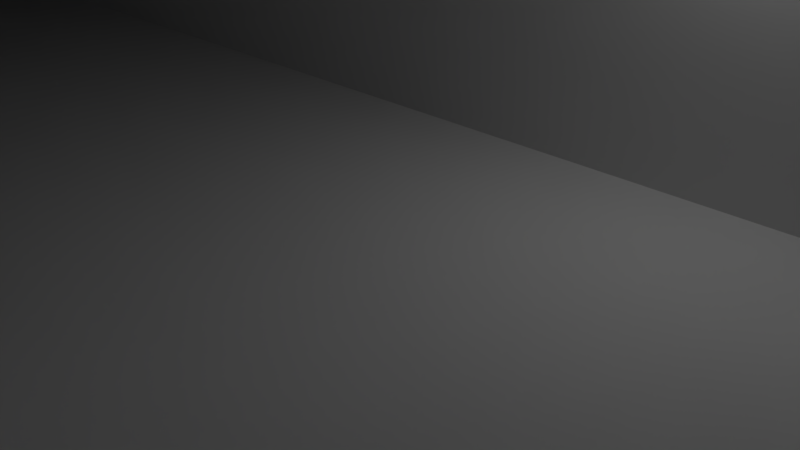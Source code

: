 # Source: Build_200m.blend  (saved by Blender 2.62.0; exported with 4.5.12 LTS)
import bpy
from mathutils import Matrix  # noqa: F401  (used for matrix-valued properties, if any)

bpy.ops.wm.read_factory_settings(use_empty=True)
scene = bpy.context.scene
scene.name = 'Scene'

# ---- collections
col_collection_1 = bpy.data.collections.new('Collection 1'); scene.collection.children.link(col_collection_1)

# ---- materials (node trees are filled in below, after node groups)
mat_material = bpy.data.materials.new('Material')
mat_material.alpha_threshold = 0.0
mat_material.use_transparent_shadow = False
mat_material.roughness = 0.5
mat_material.line_color = (0.0, 0.0, 0.0, 1.0)

# ---- material node trees

# ---- world
world_world = bpy.data.worlds.new('World'); scene.world = world_world
world_world.color = (0.05088, 0.05088, 0.05088)
world_world.use_sun_shadow = False
world_world.sun_shadow_jitter_overblur = 0.0
world_world.cycles.sampling_method = 'MANUAL'
world_world.cycles.sample_map_resolution = 256

# ---- cameras
cam_camera = bpy.data.cameras.new('Camera')
cam_camera.clip_end = 100.0
cam_camera.lens = 35.0
cam_camera.sensor_width = 32.0
cam_camera.sensor_height = 18.0
cam_camera.ortho_scale = 7.314
cam_camera.dof.focus_distance = 0.0
cam_camera.dof.aperture_fstop = 128.0

# ---- lights
light_lamp = bpy.data.lights.new('Lamp', 'POINT')
light_lamp.transmission_factor = 0.0
light_lamp.cutoff_distance = 30.0
light_lamp.energy = 100.0
light_lamp.shadow_buffer_clip_start = 1.001
light_lamp.shadow_soft_size = 1.0
light_lamp.shadow_maximum_resolution = 0.006
light_lamp.use_absolute_resolution = True
light_lamp.cycles.use_multiple_importance_sampling = False

# ---- meshes
me_cube = bpy.data.meshes.new('Cube')
me_cube.from_pydata([(33.38, 4.101, -310.7), (33.38, -4.101, -310.7), (-33.38, -4.101, -310.7), (-33.38, 4.101, -310.7), (4.101, 4.101, 511.1), (4.101, -4.101, 511.1), (-4.101, -4.101, 511.1), (-4.101, 4.101, 511.1), (33.31, 4.101, -302.9), (33.31, 4.101, -295.1), (33.31, 4.101, -287.2), (33.31, 4.101, -279.4), (33.31, 4.101, -271.6), (33.31, 4.101, -263.7), (33.31, 4.101, -255.9), (33.31, 4.101, -248.1), (33.31, 4.101, -240.3), (33.31, 4.101, -232.4), (33.31, 4.101, -224.6), (33.31, 4.101, -216.8), (33.31, 4.101, -209.0), (33.31, 4.101, -201.1), (33.31, 4.101, -193.3), (33.31, 4.101, -185.5), (33.31, 4.101, -177.6), (33.31, 4.101, -169.8), (33.31, 4.101, -162.0), (33.31, 4.101, -154.2), (33.31, 4.101, -146.3), (33.31, 4.101, -138.5), (33.31, 4.101, -130.7), (33.31, 4.101, -122.9), (33.31, 4.101, -115.0), (33.31, 4.101, -107.2), (33.31, 4.101, -99.38), (33.31, 4.101, -91.55), (33.31, 4.101, -83.72), (33.31, 4.101, -75.9), (33.31, 4.101, -68.07), (33.31, 4.101, -60.24), (33.31, 4.101, -52.41), (33.31, 4.101, -44.59), (33.31, 4.101, -36.76), (33.31, 4.101, -28.93), (33.31, 4.101, -21.1), (33.31, 4.101, -13.28), (33.31, 4.101, -5.45), (33.31, 4.101, 2.377), (33.31, 4.101, 10.2), (33.31, 4.101, 18.03), (33.31, 4.101, 25.86), (33.31, 4.101, 33.69), (33.31, 4.101, 41.51), (33.31, 4.101, 49.34), (33.31, 4.101, 57.17), (33.31, 4.101, 64.99), (33.31, 4.101, 72.82), (33.31, 4.101, 80.65), (33.31, 4.101, 88.48), (33.31, 4.101, 96.3), (33.31, 4.101, 104.1), (33.31, 4.101, 112.0), (33.31, 4.101, 119.8), (33.31, 4.101, 127.6), (33.31, 4.101, 135.4), (33.31, 4.101, 143.3), (33.31, 4.101, 151.1), (33.31, 4.101, 158.9), (33.31, 4.101, 166.7), (33.31, 4.101, 174.6), (33.31, 4.101, 182.4), (33.31, 4.101, 190.2), (33.31, 4.101, 198.1), (33.31, 4.101, 205.9), (33.31, 4.101, 213.7), (33.31, 4.101, 221.5), (33.31, 4.101, 229.4), (33.31, 4.101, 237.2), (33.31, 4.101, 245.0), (33.31, 4.101, 252.8), (33.31, 4.101, 260.7), (33.31, 4.101, 268.5), (33.31, 4.101, 276.3), (33.31, 4.101, 284.2), (33.31, 4.101, 292.0), (33.31, 4.101, 299.8), (33.31, 4.101, 307.6), (33.31, 4.101, 315.5), (33.31, 4.101, 323.3), (33.31, 4.101, 331.1), (33.31, 4.101, 338.9), (33.31, 4.101, 346.8), (33.31, 4.101, 354.6), (33.31, 4.101, 362.4), (33.31, 4.101, 370.3), (33.31, 4.101, 378.1), (33.31, 4.101, 385.9), (33.31, 4.101, 393.7), (33.31, 4.101, 401.6), (33.31, 4.101, 409.4), (33.31, 4.101, 417.2), (33.31, 4.101, 425.0), (33.31, 4.101, 432.9), (33.31, 4.101, 440.7), (33.31, 4.101, 448.5), (33.31, 4.101, 456.4), (33.31, 4.101, 464.2), (33.31, 4.101, 472.0), (33.31, 4.101, 479.8), (33.31, 4.101, 487.7), (33.31, 4.101, 495.5), (33.31, 4.101, 503.3), (33.31, -4.101, -302.9), (33.31, -4.101, -295.1), (33.31, -4.101, -287.2), (33.31, -4.101, -279.4), (33.31, -4.101, -271.6), (33.31, -4.101, -263.7), (33.31, -4.101, -255.9), (33.31, -4.101, -248.1), (33.31, -4.101, -240.3), (33.31, -4.101, -232.4), (33.31, -4.101, -224.6), (33.31, -4.101, -216.8), (33.31, -4.101, -209.0), (33.31, -4.101, -201.1), (33.31, -4.101, -193.3), (33.31, -4.101, -185.5), (33.31, -4.101, -177.6), (33.31, -4.101, -169.8), (33.31, -4.101, -162.0), (33.31, -4.101, -154.2), (33.31, -4.101, -146.3), (33.31, -4.101, -138.5), (33.31, -4.101, -130.7), (33.31, -4.101, -122.9), (33.31, -4.101, -115.0), (33.31, -4.101, -107.2), (33.31, -4.101, -99.38), (33.31, -4.101, -91.55), (33.31, -4.101, -83.72), (33.31, -4.101, -75.9), (33.31, -4.101, -68.07), (33.31, -4.101, -60.24), (33.31, -4.101, -52.41), (33.31, -4.101, -44.59), (33.31, -4.101, -36.76), (33.31, -4.101, -28.93), (33.31, -4.101, -21.1), (33.31, -4.101, -13.28), (33.31, -4.101, -5.45), (33.31, -4.101, 2.377), (33.31, -4.101, 10.2), (33.31, -4.101, 18.03), (33.31, -4.101, 25.86), (33.31, -4.101, 33.69), (33.31, -4.101, 41.51), (33.31, -4.101, 49.34), (33.31, -4.101, 57.17), (33.31, -4.101, 64.99), (33.31, -4.101, 72.82), (33.31, -4.101, 80.65), (33.31, -4.101, 88.48), (33.31, -4.101, 96.3), (33.31, -4.101, 104.1), (33.31, -4.101, 112.0), (33.31, -4.101, 119.8), (33.31, -4.101, 127.6), (33.31, -4.101, 135.4), (33.31, -4.101, 143.3), (33.31, -4.101, 151.1), (33.31, -4.101, 158.9), (33.31, -4.101, 166.7), (33.31, -4.101, 174.6), (33.31, -4.101, 182.4), (33.31, -4.101, 190.2), (33.31, -4.101, 198.1), (33.31, -4.101, 205.9), (33.31, -4.101, 213.7), (33.31, -4.101, 221.5), (33.31, -4.101, 229.4), (33.31, -4.101, 237.2), (33.31, -4.101, 245.0), (33.31, -4.101, 252.8), (33.31, -4.101, 260.7), (33.31, -4.101, 268.5), (33.31, -4.101, 276.3), (33.31, -4.101, 284.2), (33.31, -4.101, 292.0), (33.31, -4.101, 299.8), (33.31, -4.101, 307.6), (33.31, -4.101, 315.5), (33.31, -4.101, 323.3), (33.31, -4.101, 331.1), (33.31, -4.101, 338.9), (33.31, -4.101, 346.8), (33.31, -4.101, 354.6), (33.31, -4.101, 362.4), (33.31, -4.101, 370.3), (33.31, -4.101, 378.1), (33.31, -4.101, 385.9), (33.31, -4.101, 393.7), (33.31, -4.101, 401.6), (33.31, -4.101, 409.4), (33.31, -4.101, 417.2), (33.31, -4.101, 425.0), (33.31, -4.101, 432.9), (33.31, -4.101, 440.7), (33.31, -4.101, 448.5), (33.31, -4.101, 456.4), (33.31, -4.101, 464.2), (33.31, -4.101, 472.0), (33.31, -4.101, 479.8), (33.31, -4.101, 487.7), (33.31, -4.101, 495.5), (33.31, -4.101, 503.3), (-33.31, -4.101, -302.9), (-33.31, -4.101, -295.1), (-33.31, -4.101, -287.2), (-33.31, -4.101, -279.4), (-33.31, -4.101, -271.6), (-33.31, -4.101, -263.7), (-33.31, -4.101, -255.9), (-33.31, -4.101, -248.1), (-33.31, -4.101, -240.3), (-33.31, -4.101, -232.4), (-33.31, -4.101, -224.6), (-33.31, -4.101, -216.8), (-33.31, -4.101, -209.0), (-33.31, -4.101, -201.1), (-33.31, -4.101, -193.3), (-33.31, -4.101, -185.5), (-33.31, -4.101, -177.6), (-33.31, -4.101, -169.8), (-33.31, -4.101, -162.0), (-33.31, -4.101, -154.2), (-33.31, -4.101, -146.3), (-33.31, -4.101, -138.5), (-33.31, -4.101, -130.7), (-33.31, -4.101, -122.9), (-33.31, -4.101, -115.0), (-33.31, -4.101, -107.2), (-33.31, -4.101, -99.38), (-33.31, -4.101, -91.55), (-33.31, -4.101, -83.72), (-33.31, -4.101, -75.9), (-33.31, -4.101, -68.07), (-33.31, -4.101, -60.24), (-33.31, -4.101, -52.41), (-33.31, -4.101, -44.59), (-33.31, -4.101, -36.76), (-33.31, -4.101, -28.93), (-33.31, -4.101, -21.1), (-33.31, -4.101, -13.28), (-33.31, -4.101, -5.45), (-33.31, -4.101, 2.377), (-33.31, -4.101, 10.2), (-33.31, -4.101, 18.03), (-33.31, -4.101, 25.86), (-33.31, -4.101, 33.69), (-33.31, -4.101, 41.51), (-33.31, -4.101, 49.34), (-33.31, -4.101, 57.17), (-33.31, -4.101, 64.99), (-33.31, -4.101, 72.82), (-33.31, -4.101, 80.65), (-33.31, -4.101, 88.48), (-33.31, -4.101, 96.3), (-33.31, -4.101, 104.1), (-33.31, -4.101, 112.0), (-33.31, -4.101, 119.8), (-33.31, -4.101, 127.6), (-33.31, -4.101, 135.4), (-33.31, -4.101, 143.3), (-33.31, -4.101, 151.1), (-33.31, -4.101, 158.9), (-33.31, -4.101, 166.7), (-33.31, -4.101, 174.6), (-33.31, -4.101, 182.4), (-33.31, -4.101, 190.2), (-33.31, -4.101, 198.1), (-33.31, -4.101, 205.9), (-33.31, -4.101, 213.7), (-33.31, -4.101, 221.5), (-33.31, -4.101, 229.4), (-33.31, -4.101, 237.2), (-33.31, -4.101, 245.0), (-33.31, -4.101, 252.8), (-33.31, -4.101, 260.7), (-33.31, -4.101, 268.5), (-33.31, -4.101, 276.3), (-33.31, -4.101, 284.2), (-33.31, -4.101, 292.0), (-33.31, -4.101, 299.8), (-33.31, -4.101, 307.6), (-33.31, -4.101, 315.5), (-33.31, -4.101, 323.3), (-33.31, -4.101, 331.1), (-33.31, -4.101, 338.9), (-33.31, -4.101, 346.8), (-33.31, -4.101, 354.6), (-33.31, -4.101, 362.4), (-33.31, -4.101, 370.3), (-33.31, -4.101, 378.1), (-33.31, -4.101, 385.9), (-33.31, -4.101, 393.7), (-33.31, -4.101, 401.6), (-33.31, -4.101, 409.4), (-33.31, -4.101, 417.2), (-33.31, -4.101, 425.0), (-33.31, -4.101, 432.9), (-33.31, -4.101, 440.7), (-33.31, -4.101, 448.5), (-33.31, -4.101, 456.4), (-33.31, -4.101, 464.2), (-33.31, -4.101, 472.0), (-33.31, -4.101, 479.8), (-33.31, -4.101, 487.7), (-33.31, -4.101, 495.5), (-33.31, -4.101, 503.3), (-33.31, 4.101, -302.9), (-33.31, 4.101, -295.1), (-33.31, 4.101, -287.2), (-33.31, 4.101, -279.4), (-33.31, 4.101, -271.6), (-33.31, 4.101, -263.7), (-33.31, 4.101, -255.9), (-33.31, 4.101, -248.1), (-33.31, 4.101, -240.3), (-33.31, 4.101, -232.4), (-33.31, 4.101, -224.6), (-33.31, 4.101, -216.8), (-33.31, 4.101, -209.0), (-33.31, 4.101, -201.1), (-33.31, 4.101, -193.3), (-33.31, 4.101, -185.5), (-33.31, 4.101, -177.6), (-33.31, 4.101, -169.8), (-33.31, 4.101, -162.0), (-33.31, 4.101, -154.2), (-33.31, 4.101, -146.3), (-33.31, 4.101, -138.5), (-33.31, 4.101, -130.7), (-33.31, 4.101, -122.9), (-33.31, 4.101, -115.0), (-33.31, 4.101, -107.2), (-33.31, 4.101, -99.38), (-33.31, 4.101, -91.55), (-33.31, 4.101, -83.72), (-33.31, 4.101, -75.9), (-33.31, 4.101, -68.07), (-33.31, 4.101, -60.24), (-33.31, 4.101, -52.41), (-33.31, 4.101, -44.59), (-33.31, 4.101, -36.76), (-33.31, 4.101, -28.93), (-33.31, 4.101, -21.1), (-33.31, 4.101, -13.28), (-33.31, 4.101, -5.45), (-33.31, 4.101, 2.377), (-33.31, 4.101, 10.2), (-33.31, 4.101, 18.03), (-33.31, 4.101, 25.86), (-33.31, 4.101, 33.69), (-33.31, 4.101, 41.51), (-33.31, 4.101, 49.34), (-33.31, 4.101, 57.17), (-33.31, 4.101, 64.99), (-33.31, 4.101, 72.82), (-33.31, 4.101, 80.65), (-33.31, 4.101, 88.48), (-33.31, 4.101, 96.3), (-33.31, 4.101, 104.1), (-33.31, 4.101, 112.0), (-33.31, 4.101, 119.8), (-33.31, 4.101, 127.6), (-33.31, 4.101, 135.4), (-33.31, 4.101, 143.3), (-33.31, 4.101, 151.1), (-33.31, 4.101, 158.9), (-33.31, 4.101, 166.7), (-33.31, 4.101, 174.6), (-33.31, 4.101, 182.4), (-33.31, 4.101, 190.2), (-33.31, 4.101, 198.1), (-33.31, 4.101, 205.9), (-33.31, 4.101, 213.7), (-33.31, 4.101, 221.5), (-33.31, 4.101, 229.4), (-33.31, 4.101, 237.2), (-33.31, 4.101, 245.0), (-33.31, 4.101, 252.8), (-33.31, 4.101, 260.7), (-33.31, 4.101, 268.5), (-33.31, 4.101, 276.3), (-33.31, 4.101, 284.2), (-33.31, 4.101, 292.0), (-33.31, 4.101, 299.8), (-33.31, 4.101, 307.6), (-33.31, 4.101, 315.5), (-33.31, 4.101, 323.3), (-33.31, 4.101, 331.1), (-33.31, 4.101, 338.9), (-33.31, 4.101, 346.8), (-33.31, 4.101, 354.6), (-33.31, 4.101, 362.4), (-33.31, 4.101, 370.3), (-33.31, 4.101, 378.1), (-33.31, 4.101, 385.9), (-33.31, 4.101, 393.7), (-33.31, 4.101, 401.6), (-33.31, 4.101, 409.4), (-33.31, 4.101, 417.2), (-33.31, 4.101, 425.0), (-33.31, 4.101, 432.9), (-33.31, 4.101, 440.7), (-33.31, 4.101, 448.5), (-33.31, 4.101, 456.4), (-33.31, 4.101, 464.2), (-33.31, 4.101, 472.0), (-33.31, 4.101, 479.8), (-33.31, 4.101, 487.7), (-33.31, 4.101, 495.5), (-33.31, 4.101, 503.3)], [], [(0, 1, 2, 3), (4, 7, 6, 5), (0, 8, 112, 1), (8, 9, 113, 112), (9, 10, 114, 113), (10, 11, 115, 114), (11, 12, 116, 115), (12, 13, 117, 116), (13, 14, 118, 117), (14, 15, 119, 118), (15, 16, 120, 119), (16, 17, 121, 120), (17, 18, 122, 121), (18, 19, 123, 122), (19, 20, 124, 123), (20, 21, 125, 124), (21, 22, 126, 125), (22, 23, 127, 126), (23, 24, 128, 127), (24, 25, 129, 128), (25, 26, 130, 129), (26, 27, 131, 130), (27, 28, 132, 131), (28, 29, 133, 132), (29, 30, 134, 133), (30, 31, 135, 134), (31, 32, 136, 135), (32, 33, 137, 136), (33, 34, 138, 137), (34, 35, 139, 138), (35, 36, 140, 139), (36, 37, 141, 140), (37, 38, 142, 141), (38, 39, 143, 142), (39, 40, 144, 143), (40, 41, 145, 144), (41, 42, 146, 145), (42, 43, 147, 146), (43, 44, 148, 147), (44, 45, 149, 148), (45, 46, 150, 149), (46, 47, 151, 150), (47, 48, 152, 151), (48, 49, 153, 152), (49, 50, 154, 153), (50, 51, 155, 154), (51, 52, 156, 155), (52, 53, 157, 156), (53, 54, 158, 157), (54, 55, 159, 158), (55, 56, 160, 159), (56, 57, 161, 160), (57, 58, 162, 161), (58, 59, 163, 162), (59, 60, 164, 163), (60, 61, 165, 164), (61, 62, 166, 165), (62, 63, 167, 166), (63, 64, 168, 167), (64, 65, 169, 168), (65, 66, 170, 169), (66, 67, 171, 170), (67, 68, 172, 171), (68, 69, 173, 172), (69, 70, 174, 173), (70, 71, 175, 174), (71, 72, 176, 175), (72, 73, 177, 176), (73, 74, 178, 177), (74, 75, 179, 178), (75, 76, 180, 179), (76, 77, 181, 180), (77, 78, 182, 181), (78, 79, 183, 182), (79, 80, 184, 183), (80, 81, 185, 184), (81, 82, 186, 185), (82, 83, 187, 186), (83, 84, 188, 187), (84, 85, 189, 188), (85, 86, 190, 189), (86, 87, 191, 190), (87, 88, 192, 191), (88, 89, 193, 192), (89, 90, 194, 193), (90, 91, 195, 194), (91, 92, 196, 195), (92, 93, 197, 196), (93, 94, 198, 197), (94, 95, 199, 198), (95, 96, 200, 199), (96, 97, 201, 200), (97, 98, 202, 201), (98, 99, 203, 202), (99, 100, 204, 203), (100, 101, 205, 204), (101, 102, 206, 205), (102, 103, 207, 206), (103, 104, 208, 207), (104, 105, 209, 208), (105, 106, 210, 209), (106, 107, 211, 210), (107, 108, 212, 211), (108, 109, 213, 212), (109, 110, 214, 213), (110, 111, 215, 214), (111, 4, 5, 215), (1, 112, 216, 2), (112, 113, 217, 216), (113, 114, 218, 217), (114, 115, 219, 218), (115, 116, 220, 219), (116, 117, 221, 220), (117, 118, 222, 221), (118, 119, 223, 222), (119, 120, 224, 223), (120, 121, 225, 224), (121, 122, 226, 225), (122, 123, 227, 226), (123, 124, 228, 227), (124, 125, 229, 228), (125, 126, 230, 229), (126, 127, 231, 230), (127, 128, 232, 231), (128, 129, 233, 232), (129, 130, 234, 233), (130, 131, 235, 234), (131, 132, 236, 235), (132, 133, 237, 236), (133, 134, 238, 237), (134, 135, 239, 238), (135, 136, 240, 239), (136, 137, 241, 240), (137, 138, 242, 241), (138, 139, 243, 242), (139, 140, 244, 243), (140, 141, 245, 244), (141, 142, 246, 245), (142, 143, 247, 246), (143, 144, 248, 247), (144, 145, 249, 248), (145, 146, 250, 249), (146, 147, 251, 250), (147, 148, 252, 251), (148, 149, 253, 252), (149, 150, 254, 253), (150, 151, 255, 254), (151, 152, 256, 255), (152, 153, 257, 256), (153, 154, 258, 257), (154, 155, 259, 258), (155, 156, 260, 259), (156, 157, 261, 260), (157, 158, 262, 261), (158, 159, 263, 262), (159, 160, 264, 263), (160, 161, 265, 264), (161, 162, 266, 265), (162, 163, 267, 266), (163, 164, 268, 267), (164, 165, 269, 268), (165, 166, 270, 269), (166, 167, 271, 270), (167, 168, 272, 271), (168, 169, 273, 272), (169, 170, 274, 273), (170, 171, 275, 274), (171, 172, 276, 275), (172, 173, 277, 276), (173, 174, 278, 277), (174, 175, 279, 278), (175, 176, 280, 279), (176, 177, 281, 280), (177, 178, 282, 281), (178, 179, 283, 282), (179, 180, 284, 283), (180, 181, 285, 284), (181, 182, 286, 285), (182, 183, 287, 286), (183, 184, 288, 287), (184, 185, 289, 288), (185, 186, 290, 289), (186, 187, 291, 290), (187, 188, 292, 291), (188, 189, 293, 292), (189, 190, 294, 293), (190, 191, 295, 294), (191, 192, 296, 295), (192, 193, 297, 296), (193, 194, 298, 297), (194, 195, 299, 298), (195, 196, 300, 299), (196, 197, 301, 300), (197, 198, 302, 301), (198, 199, 303, 302), (199, 200, 304, 303), (200, 201, 305, 304), (201, 202, 306, 305), (202, 203, 307, 306), (203, 204, 308, 307), (204, 205, 309, 308), (205, 206, 310, 309), (206, 207, 311, 310), (207, 208, 312, 311), (208, 209, 313, 312), (209, 210, 314, 313), (210, 211, 315, 314), (211, 212, 316, 315), (212, 213, 317, 316), (213, 214, 318, 317), (214, 215, 319, 318), (215, 5, 6, 319), (2, 216, 320, 3), (216, 217, 321, 320), (217, 218, 322, 321), (218, 219, 323, 322), (219, 220, 324, 323), (220, 221, 325, 324), (221, 222, 326, 325), (222, 223, 327, 326), (223, 224, 328, 327), (224, 225, 329, 328), (225, 226, 330, 329), (226, 227, 331, 330), (227, 228, 332, 331), (228, 229, 333, 332), (229, 230, 334, 333), (230, 231, 335, 334), (231, 232, 336, 335), (232, 233, 337, 336), (233, 234, 338, 337), (234, 235, 339, 338), (235, 236, 340, 339), (236, 237, 341, 340), (237, 238, 342, 341), (238, 239, 343, 342), (239, 240, 344, 343), (240, 241, 345, 344), (241, 242, 346, 345), (242, 243, 347, 346), (243, 244, 348, 347), (244, 245, 349, 348), (245, 246, 350, 349), (246, 247, 351, 350), (247, 248, 352, 351), (248, 249, 353, 352), (249, 250, 354, 353), (250, 251, 355, 354), (251, 252, 356, 355), (252, 253, 357, 356), (253, 254, 358, 357), (254, 255, 359, 358), (255, 256, 360, 359), (256, 257, 361, 360), (257, 258, 362, 361), (258, 259, 363, 362), (259, 260, 364, 363), (260, 261, 365, 364), (261, 262, 366, 365), (262, 263, 367, 366), (263, 264, 368, 367), (264, 265, 369, 368), (265, 266, 370, 369), (266, 267, 371, 370), (267, 268, 372, 371), (268, 269, 373, 372), (269, 270, 374, 373), (270, 271, 375, 374), (271, 272, 376, 375), (272, 273, 377, 376), (273, 274, 378, 377), (274, 275, 379, 378), (275, 276, 380, 379), (276, 277, 381, 380), (277, 278, 382, 381), (278, 279, 383, 382), (279, 280, 384, 383), (280, 281, 385, 384), (281, 282, 386, 385), (282, 283, 387, 386), (283, 284, 388, 387), (284, 285, 389, 388), (285, 286, 390, 389), (286, 287, 391, 390), (287, 288, 392, 391), (288, 289, 393, 392), (289, 290, 394, 393), (290, 291, 395, 394), (291, 292, 396, 395), (292, 293, 397, 396), (293, 294, 398, 397), (294, 295, 399, 398), (295, 296, 400, 399), (296, 297, 401, 400), (297, 298, 402, 401), (298, 299, 403, 402), (299, 300, 404, 403), (300, 301, 405, 404), (301, 302, 406, 405), (302, 303, 407, 406), (303, 304, 408, 407), (304, 305, 409, 408), (305, 306, 410, 409), (306, 307, 411, 410), (307, 308, 412, 411), (308, 309, 413, 412), (309, 310, 414, 413), (310, 311, 415, 414), (311, 312, 416, 415), (312, 313, 417, 416), (313, 314, 418, 417), (314, 315, 419, 418), (315, 316, 420, 419), (316, 317, 421, 420), (317, 318, 422, 421), (318, 319, 423, 422), (319, 6, 7, 423), (4, 111, 423, 7), (111, 110, 422, 423), (110, 109, 421, 422), (109, 108, 420, 421), (108, 107, 419, 420), (107, 106, 418, 419), (106, 105, 417, 418), (105, 104, 416, 417), (104, 103, 415, 416), (103, 102, 414, 415), (102, 101, 413, 414), (101, 100, 412, 413), (100, 99, 411, 412), (99, 98, 410, 411), (98, 97, 409, 410), (97, 96, 408, 409), (96, 95, 407, 408), (95, 94, 406, 407), (94, 93, 405, 406), (93, 92, 404, 405), (92, 91, 403, 404), (91, 90, 402, 403), (90, 89, 401, 402), (89, 88, 400, 401), (88, 87, 399, 400), (87, 86, 398, 399), (86, 85, 397, 398), (85, 84, 396, 397), (84, 83, 395, 396), (83, 82, 394, 395), (82, 81, 393, 394), (81, 80, 392, 393), (80, 79, 391, 392), (79, 78, 390, 391), (78, 77, 389, 390), (77, 76, 388, 389), (76, 75, 387, 388), (75, 74, 386, 387), (74, 73, 385, 386), (73, 72, 384, 385), (72, 71, 383, 384), (71, 70, 382, 383), (70, 69, 381, 382), (69, 68, 380, 381), (68, 67, 379, 380), (67, 66, 378, 379), (66, 65, 377, 378), (65, 64, 376, 377), (64, 63, 375, 376), (63, 62, 374, 375), (62, 61, 373, 374), (61, 60, 372, 373), (60, 59, 371, 372), (59, 58, 370, 371), (58, 57, 369, 370), (57, 56, 368, 369), (56, 55, 367, 368), (55, 54, 366, 367), (54, 53, 365, 366), (53, 52, 364, 365), (52, 51, 363, 364), (51, 50, 362, 363), (50, 49, 361, 362), (49, 48, 360, 361), (48, 47, 359, 360), (47, 46, 358, 359), (46, 45, 357, 358), (45, 44, 356, 357), (44, 43, 355, 356), (43, 42, 354, 355), (42, 41, 353, 354), (41, 40, 352, 353), (40, 39, 351, 352), (39, 38, 350, 351), (38, 37, 349, 350), (37, 36, 348, 349), (36, 35, 347, 348), (35, 34, 346, 347), (34, 33, 345, 346), (33, 32, 344, 345), (32, 31, 343, 344), (31, 30, 342, 343), (30, 29, 341, 342), (29, 28, 340, 341), (28, 27, 339, 340), (27, 26, 338, 339), (26, 25, 337, 338), (25, 24, 336, 337), (24, 23, 335, 336), (23, 22, 334, 335), (22, 21, 333, 334), (21, 20, 332, 333), (20, 19, 331, 332), (19, 18, 330, 331), (18, 17, 329, 330), (17, 16, 328, 329), (16, 15, 327, 328), (15, 14, 326, 327), (14, 13, 325, 326), (13, 12, 324, 325), (12, 11, 323, 324), (11, 10, 322, 323), (10, 9, 321, 322), (9, 8, 320, 321), (8, 0, 3, 320)])
_uv = me_cube.uv_layers.new(name='UVMap')
_uv.uv.foreach_set('vector', [2.874, -0.01078, 2.874, -0.01078, -0.004212, -0.01078, -0.004209, -0.01078, 1.612, 35.42, 1.258, 35.42, 1.258, 35.42, 1.612, 35.42, 2.874, -0.01078, 2.871, 0.3267, 2.871, 0.3267, 2.874, -0.01078, 2.871, 0.3267, 2.871, 0.6642, 2.871, 0.6642, 2.871, 0.3267, 2.871, 0.6642, 2.871, 1.002, 2.871, 1.002, 2.871, 0.6642, 2.871, 1.002, 2.871, 1.339, 2.871, 1.339, 2.871, 1.002, 2.871, 1.339, 2.871, 1.677, 2.871, 1.677, 2.871, 1.339, 2.871, 1.677, 2.871, 2.014, 2.871, 2.014, 2.871, 1.677, 2.871, 2.014, 2.871, 2.352, 2.871, 2.352, 2.871, 2.014, 2.871, 2.352, 2.871, 2.689, 2.871, 2.689, 2.871, 2.352, 2.871, 2.689, 2.871, 3.026, 2.871, 3.026, 2.871, 2.689, 2.871, 3.026, 2.871, 3.364, 2.871, 3.364, 2.871, 3.026, 2.871, 3.364, 2.871, 3.701, 2.871, 3.701, 2.871, 3.364, 2.871, 3.701, 2.871, 4.039, 2.871, 4.039, 2.871, 3.701, 2.871, 4.039, 2.871, 4.376, 2.871, 4.376, 2.871, 4.039, 2.871, 4.376, 2.871, 4.714, 2.871, 4.714, 2.871, 4.376, 2.871, 4.714, 2.871, 5.051, 2.871, 5.051, 2.871, 4.714, 2.871, 5.051, 2.871, 5.389, 2.871, 5.389, 2.871, 5.051, 2.871, 5.389, 2.871, 5.726, 2.871, 5.726, 2.871, 5.389, 2.871, 5.726, 2.871, 6.064, 2.871, 6.064, 2.871, 5.726, 2.871, 6.064, 2.871, 6.401, 2.871, 6.401, 2.871, 6.064, 2.871, 6.401, 2.871, 6.739, 2.871, 6.739, 2.871, 6.401, 2.871, 6.739, 2.871, 7.076, 2.871, 7.076, 2.871, 6.739, 2.871, 7.076, 2.871, 7.414, 2.871, 7.414, 2.871, 7.076, 2.871, 7.414, 2.871, 7.751, 2.871, 7.751, 2.871, 7.414, 2.871, 7.751, 2.871, 8.089, 2.871, 8.089, 2.871, 7.751, 2.871, 8.089, 2.871, 8.426, 2.871, 8.426, 2.871, 8.089, 2.871, 8.426, 2.871, 8.763, 2.871, 8.763, 2.871, 8.426, 2.871, 8.763, 2.871, 9.101, 2.871, 9.101, 2.871, 8.763, 2.871, 9.101, 2.871, 9.438, 2.871, 9.438, 2.871, 9.101, 2.871, 9.438, 2.871, 9.776, 2.871, 9.776, 2.871, 9.438, 2.871, 9.776, 2.871, 10.11, 2.871, 10.11, 2.871, 9.776, 2.871, 10.11, 2.871, 10.45, 2.871, 10.45, 2.871, 10.11, 2.871, 10.45, 2.871, 10.79, 2.871, 10.79, 2.871, 10.45, 2.871, 10.79, 2.871, 11.13, 2.871, 11.13, 2.871, 10.79, 2.871, 11.13, 2.871, 11.46, 2.871, 11.46, 2.871, 11.13, 2.871, 11.46, 2.871, 11.8, 2.871, 11.8, 2.871, 11.46, 2.871, 11.8, 2.871, 12.14, 2.871, 12.14, 2.871, 11.8, 2.871, 12.14, 2.871, 12.48, 2.871, 12.48, 2.871, 12.14, 2.871, 12.48, 2.871, 12.81, 2.871, 12.81, 2.871, 12.48, 2.871, 12.81, 2.871, 13.15, 2.871, 13.15, 2.871, 12.81, 2.871, 13.15, 2.871, 13.49, 2.871, 13.49, 2.871, 13.15, 2.871, 13.49, 2.871, 13.83, 2.871, 13.83, 2.871, 13.49, 2.871, 13.83, 2.871, 14.16, 2.871, 14.16, 2.871, 13.83, 2.871, 14.16, 2.871, 14.5, 2.871, 14.5, 2.871, 14.16, 2.871, 14.5, 2.871, 14.84, 2.871, 14.84, 2.871, 14.5, 2.871, 14.84, 2.871, 15.18, 2.871, 15.18, 2.871, 14.84, 2.871, 15.18, 2.871, 15.51, 2.871, 15.51, 2.871, 15.18, 2.871, 15.51, 2.871, 15.85, 2.871, 15.85, 2.871, 15.51, 2.871, 15.85, 2.871, 16.19, 2.871, 16.19, 2.871, 15.85, 2.871, 16.19, 2.871, 16.53, 2.871, 16.53, 2.871, 16.19, 2.871, 16.53, 2.871, 16.86, 2.871, 16.86, 2.871, 16.53, 2.871, 16.86, 2.871, 17.2, 2.871, 17.2, 2.871, 16.86, 2.871, 17.2, 2.871, 17.54, 2.871, 17.54, 2.871, 17.2, 2.871, 17.54, 2.871, 17.88, 2.871, 17.88, 2.871, 17.54, 2.871, 17.88, 2.871, 18.21, 2.871, 18.21, 2.871, 17.88, 2.871, 18.21, 2.871, 18.55, 2.871, 18.55, 2.871, 18.21, 2.871, 18.55, 2.871, 18.89, 2.871, 18.89, 2.871, 18.55, 2.871, 18.89, 2.871, 19.23, 2.871, 19.23, 2.871, 18.89, 2.871, 19.23, 2.871, 19.56, 2.871, 19.56, 2.871, 19.23, 2.871, 19.56, 2.871, 19.9, 2.871, 19.9, 2.871, 19.56, 2.871, 19.9, 2.871, 20.24, 2.871, 20.24, 2.871, 19.9, 2.871, 20.24, 2.871, 20.57, 2.871, 20.57, 2.871, 20.24, 2.871, 20.57, 2.871, 20.91, 2.871, 20.91, 2.871, 20.57, 2.871, 20.91, 2.871, 21.25, 2.871, 21.25, 2.871, 20.91, 2.871, 21.25, 2.871, 21.59, 2.871, 21.59, 2.871, 21.25, 2.871, 21.59, 2.871, 21.92, 2.871, 21.92, 2.871, 21.59, 2.871, 21.92, 2.871, 22.26, 2.871, 22.26, 2.871, 21.92, 2.871, 22.26, 2.871, 22.6, 2.871, 22.6, 2.871, 22.26, 2.871, 22.6, 2.871, 22.94, 2.871, 22.94, 2.871, 22.6, 2.871, 22.94, 2.871, 23.27, 2.871, 23.27, 2.871, 22.94, 2.871, 23.27, 2.871, 23.61, 2.871, 23.61, 2.871, 23.27, 2.871, 23.61, 2.871, 23.95, 2.871, 23.95, 2.871, 23.61, 2.871, 23.95, 2.871, 24.29, 2.871, 24.29, 2.871, 23.95, 2.871, 24.29, 2.871, 24.62, 2.871, 24.62, 2.871, 24.29, 2.871, 24.62, 2.871, 24.96, 2.871, 24.96, 2.871, 24.62, 2.871, 24.96, 2.871, 25.3, 2.871, 25.3, 2.871, 24.96, 2.871, 25.3, 2.871, 25.64, 2.871, 25.64, 2.871, 25.3, 2.871, 25.64, 2.871, 25.97, 2.871, 25.97, 2.871, 25.64, 2.871, 25.97, 2.871, 26.31, 2.871, 26.31, 2.871, 25.97, 2.871, 26.31, 2.871, 26.65, 2.871, 26.65, 2.871, 26.31, 2.871, 26.65, 2.871, 26.99, 2.871, 26.99, 2.871, 26.65, 2.871, 26.99, 2.871, 27.32, 2.871, 27.32, 2.871, 26.99, 2.871, 27.32, 2.871, 27.66, 2.871, 27.66, 2.871, 27.32, 2.871, 27.66, 2.871, 28.0, 2.871, 28.0, 2.871, 27.66, 2.871, 28.0, 2.871, 28.34, 2.871, 28.34, 2.871, 28.0, 2.871, 28.34, 2.871, 28.67, 2.871, 28.67, 2.871, 28.34, 2.871, 28.67, 2.871, 29.01, 2.871, 29.01, 2.871, 28.67, 2.871, 29.01, 2.871, 29.35, 2.871, 29.35, 2.871, 29.01, 2.871, 29.35, 2.871, 29.69, 2.871, 29.69, 2.871, 29.35, 2.871, 29.69, 2.871, 30.02, 2.871, 30.02, 2.871, 29.69, 2.871, 30.02, 2.871, 30.36, 2.871, 30.36, 2.871, 30.02, 2.871, 30.36, 2.871, 30.7, 2.871, 30.7, 2.871, 30.36, 2.871, 30.7, 2.871, 31.04, 2.871, 31.04, 2.871, 30.7, 2.871, 31.04, 2.871, 31.37, 2.871, 31.37, 2.871, 31.04, 2.871, 31.37, 2.871, 31.71, 2.871, 31.71, 2.871, 31.37, 2.871, 31.71, 2.871, 32.05, 2.871, 32.05, 2.871, 31.71, 2.871, 32.05, 2.871, 32.39, 2.871, 32.39, 2.871, 32.05, 2.871, 32.39, 2.871, 32.72, 2.871, 32.72, 2.871, 32.39, 2.871, 32.72, 2.871, 33.06, 2.871, 33.06, 2.871, 32.72, 2.871, 33.06, 2.871, 33.4, 2.871, 33.4, 2.871, 33.06, 2.871, 33.4, 2.871, 33.74, 2.871, 33.74, 2.871, 33.4, 2.871, 33.74, 2.871, 34.07, 2.871, 34.07, 2.871, 33.74, 2.871, 34.07, 2.871, 34.41, 2.871, 34.41, 2.871, 34.07, 2.871, 34.41, 2.871, 34.75, 2.871, 34.75, 2.871, 34.41, 2.871, 34.75, 2.871, 35.09, 2.871, 35.09, 2.871, 34.75, 2.871, 35.09, 1.612, 35.42, 1.612, 35.42, 2.871, 35.09, 2.874, -0.01078, 2.871, 0.3267, -0.001249, 0.3267, -0.004212, -0.01078, 2.871, 0.3267, 2.871, 0.6642, -0.001249, 0.6642, -0.001249, 0.3267, 2.871, 0.6642, 2.871, 1.002, -0.001249, 1.002, -0.001249, 0.6642, 2.871, 1.002, 2.871, 1.339, -0.001249, 1.339, -0.001249, 1.002, 2.871, 1.339, 2.871, 1.677, -0.001249, 1.677, -0.001249, 1.339, 2.871, 1.677, 2.871, 2.014, -0.001249, 2.014, -0.001249, 1.677, 2.871, 2.014, 2.871, 2.352, -0.001249, 2.352, -0.001249, 2.014, 2.871, 2.352, 2.871, 2.689, -0.001249, 2.689, -0.001249, 2.352, 2.871, 2.689, 2.871, 3.026, -0.001249, 3.026, -0.001249, 2.689, 2.871, 3.026, 2.871, 3.364, -0.001249, 3.364, -0.001249, 3.026, 2.871, 3.364, 2.871, 3.701, -0.001249, 3.701, -0.001249, 3.364, 2.871, 3.701, 2.871, 4.039, -0.001249, 4.039, -0.001249, 3.701, 2.871, 4.039, 2.871, 4.376, -0.001249, 4.376, -0.001249, 4.039, 2.871, 4.376, 2.871, 4.714, -0.001249, 4.714, -0.001249, 4.376, 2.871, 4.714, 2.871, 5.051, -0.001249, 5.051, -0.001249, 4.714, 2.871, 5.051, 2.871, 5.389, -0.001249, 5.389, -0.001249, 5.051, 2.871, 5.389, 2.871, 5.726, -0.001249, 5.726, -0.001249, 5.389, 2.871, 5.726, 2.871, 6.064, -0.001249, 6.064, -0.001249, 5.726, 2.871, 6.064, 2.871, 6.401, -0.001249, 6.401, -0.001249, 6.064, 2.871, 6.401, 2.871, 6.739, -0.001249, 6.739, -0.001249, 6.401, 2.871, 6.739, 2.871, 7.076, -0.001249, 7.076, -0.001249, 6.739, 2.871, 7.076, 2.871, 7.414, -0.001249, 7.414, -0.001249, 7.076, 2.871, 7.414, 2.871, 7.751, -0.001249, 7.751, -0.001249, 7.414, 2.871, 7.751, 2.871, 8.089, -0.001249, 8.089, -0.001249, 7.751, 2.871, 8.089, 2.871, 8.426, -0.001249, 8.426, -0.001249, 8.089, 2.871, 8.426, 2.871, 8.763, -0.001249, 8.763, -0.001249, 8.426, 2.871, 8.763, 2.871, 9.101, -0.001249, 9.101, -0.001249, 8.763, 2.871, 9.101, 2.871, 9.438, -0.001249, 9.438, -0.001249, 9.101, 2.871, 9.438, 2.871, 9.776, -0.001249, 9.776, -0.001249, 9.438, 2.871, 9.776, 2.871, 10.11, -0.001249, 10.11, -0.001249, 9.776, 2.871, 10.11, 2.871, 10.45, -0.001249, 10.45, -0.001249, 10.11, 2.871, 10.45, 2.871, 10.79, -0.001249, 10.79, -0.001249, 10.45, 2.871, 10.79, 2.871, 11.13, -0.001249, 11.13, -0.001249, 10.79, 2.871, 11.13, 2.871, 11.46, -0.001249, 11.46, -0.001249, 11.13, 2.871, 11.46, 2.871, 11.8, -0.001249, 11.8, -0.001249, 11.46, 2.871, 11.8, 2.871, 12.14, -0.001249, 12.14, -0.001249, 11.8, 2.871, 12.14, 2.871, 12.48, -0.001249, 12.48, -0.001249, 12.14, 2.871, 12.48, 2.871, 12.81, -0.001249, 12.81, -0.001249, 12.48, 2.871, 12.81, 2.871, 13.15, -0.001249, 13.15, -0.001249, 12.81, 2.871, 13.15, 2.871, 13.49, -0.001249, 13.49, -0.001249, 13.15, 2.871, 13.49, 2.871, 13.83, -0.001249, 13.83, -0.001249, 13.49, 2.871, 13.83, 2.871, 14.16, -0.001249, 14.16, -0.001249, 13.83, 2.871, 14.16, 2.871, 14.5, -0.001249, 14.5, -0.001249, 14.16, 2.871, 14.5, 2.871, 14.84, -0.001249, 14.84, -0.001249, 14.5, 2.871, 14.84, 2.871, 15.18, -0.001249, 15.18, -0.001249, 14.84, 2.871, 15.18, 2.871, 15.51, -0.001249, 15.51, -0.001249, 15.18, 2.871, 15.51, 2.871, 15.85, -0.001249, 15.85, -0.001249, 15.51, 2.871, 15.85, 2.871, 16.19, -0.001249, 16.19, -0.001249, 15.85, 2.871, 16.19, 2.871, 16.53, -0.001249, 16.53, -0.001249, 16.19, 2.871, 16.53, 2.871, 16.86, -0.001249, 16.86, -0.001249, 16.53, 2.871, 16.86, 2.871, 17.2, -0.001249, 17.2, -0.001249, 16.86, 2.871, 17.2, 2.871, 17.54, -0.001249, 17.54, -0.001249, 17.2, 2.871, 17.54, 2.871, 17.88, -0.001249, 17.88, -0.001249, 17.54, 2.871, 17.88, 2.871, 18.21, -0.001249, 18.21, -0.001249, 17.88, 2.871, 18.21, 2.871, 18.55, -0.001249, 18.55, -0.001249, 18.21, 2.871, 18.55, 2.871, 18.89, -0.001249, 18.89, -0.001249, 18.55, 2.871, 18.89, 2.871, 19.23, -0.001249, 19.23, -0.001249, 18.89, 2.871, 19.23, 2.871, 19.56, -0.001249, 19.56, -0.001249, 19.23, 2.871, 19.56, 2.871, 19.9, -0.001249, 19.9, -0.001249, 19.56, 2.871, 19.9, 2.871, 20.24, -0.001249, 20.24, -0.001249, 19.9, 2.871, 20.24, 2.871, 20.57, -0.001249, 20.57, -0.001249, 20.24, 2.871, 20.57, 2.871, 20.91, -0.001249, 20.91, -0.001249, 20.57, 2.871, 20.91, 2.871, 21.25, -0.001249, 21.25, -0.001249, 20.91, 2.871, 21.25, 2.871, 21.59, -0.001249, 21.59, -0.001249, 21.25, 2.871, 21.59, 2.871, 21.92, -0.001249, 21.92, -0.001249, 21.59, 2.871, 21.92, 2.871, 22.26, -0.001249, 22.26, -0.001249, 21.92, 2.871, 22.26, 2.871, 22.6, -0.001249, 22.6, -0.001249, 22.26, 2.871, 22.6, 2.871, 22.94, -0.001249, 22.94, -0.001249, 22.6, 2.871, 22.94, 2.871, 23.27, -0.001249, 23.27, -0.001249, 22.94, 2.871, 23.27, 2.871, 23.61, -0.001249, 23.61, -0.001249, 23.27, 2.871, 23.61, 2.871, 23.95, -0.001249, 23.95, -0.001249, 23.61, 2.871, 23.95, 2.871, 24.29, -0.001249, 24.29, -0.001249, 23.95, 2.871, 24.29, 2.871, 24.62, -0.001249, 24.62, -0.001249, 24.29, 2.871, 24.62, 2.871, 24.96, -0.001249, 24.96, -0.001249, 24.62, 2.871, 24.96, 2.871, 25.3, -0.001249, 25.3, -0.001249, 24.96, 2.871, 25.3, 2.871, 25.64, -0.001249, 25.64, -0.001249, 25.3, 2.871, 25.64, 2.871, 25.97, -0.001249, 25.97, -0.001249, 25.64, 2.871, 25.97, 2.871, 26.31, -0.001249, 26.31, -0.001249, 25.97, 2.871, 26.31, 2.871, 26.65, -0.001249, 26.65, -0.001249, 26.31, 2.871, 26.65, 2.871, 26.99, -0.001249, 26.99, -0.001249, 26.65, 2.871, 26.99, 2.871, 27.32, -0.001249, 27.32, -0.001249, 26.99, 2.871, 27.32, 2.871, 27.66, -0.001249, 27.66, -0.001249, 27.32, 2.871, 27.66, 2.871, 28.0, -0.001249, 28.0, -0.001249, 27.66, 2.871, 28.0, 2.871, 28.34, -0.001249, 28.34, -0.001249, 28.0, 2.871, 28.34, 2.871, 28.67, -0.001249, 28.67, -0.001249, 28.34, 2.871, 28.67, 2.871, 29.01, -0.001249, 29.01, -0.001249, 28.67, 2.871, 29.01, 2.871, 29.35, -0.001249, 29.35, -0.001249, 29.01, 2.871, 29.35, 2.871, 29.69, -0.001249, 29.69, -0.001249, 29.35, 2.871, 29.69, 2.871, 30.02, -0.001249, 30.02, -0.001249, 29.69, 2.871, 30.02, 2.871, 30.36, -0.001249, 30.36, -0.001249, 30.02, 2.871, 30.36, 2.871, 30.7, -0.001249, 30.7, -0.001249, 30.36, 2.871, 30.7, 2.871, 31.04, -0.001249, 31.04, -0.001249, 30.7, 2.871, 31.04, 2.871, 31.37, -0.001249, 31.37, -0.001249, 31.04, 2.871, 31.37, 2.871, 31.71, -0.001249, 31.71, -0.001249, 31.37, 2.871, 31.71, 2.871, 32.05, -0.001249, 32.05, -0.001249, 31.71, 2.871, 32.05, 2.871, 32.39, -0.001249, 32.39, -0.001249, 32.05, 2.871, 32.39, 2.871, 32.72, -0.001249, 32.72, -0.001249, 32.39, 2.871, 32.72, 2.871, 33.06, -0.001249, 33.06, -0.001249, 32.72, 2.871, 33.06, 2.871, 33.4, -0.001249, 33.4, -0.001249, 33.06, 2.871, 33.4, 2.871, 33.74, -0.001249, 33.74, -0.001249, 33.4, 2.871, 33.74, 2.871, 34.07, -0.001249, 34.07, -0.001249, 33.74, 2.871, 34.07, 2.871, 34.41, -0.001249, 34.41, -0.001249, 34.07, 2.871, 34.41, 2.871, 34.75, -0.001249, 34.75, -0.001249, 34.41, 2.871, 34.75, 2.871, 35.09, -0.001249, 35.09, -0.001249, 34.75, 2.871, 35.09, 1.612, 35.42, 1.258, 35.42, -0.001249, 35.09, -0.004212, -0.01078, -0.001249, 0.3267, -0.001249, 0.3267, -0.004209, -0.01078, -0.001249, 0.3267, -0.001249, 0.6642, -0.001249, 0.6642, -0.001249, 0.3267, -0.001249, 0.6642, -0.001249, 1.002, -0.001249, 1.002, -0.001249, 0.6642, -0.001249, 1.002, -0.001249, 1.339, -0.001249, 1.339, -0.001249, 1.002, -0.001249, 1.339, -0.001249, 1.677, -0.001249, 1.677, -0.001249, 1.339, -0.001249, 1.677, -0.001249, 2.014, -0.001249, 2.014, -0.001249, 1.677, -0.001249, 2.014, -0.001249, 2.352, -0.001249, 2.352, -0.001249, 2.014, -0.001249, 2.352, -0.001249, 2.689, -0.001249, 2.689, -0.001249, 2.352, -0.001249, 2.689, -0.001249, 3.026, -0.001249, 3.026, -0.001249, 2.689, -0.001249, 3.026, -0.001249, 3.364, -0.001249, 3.364, -0.001249, 3.026, -0.001249, 3.364, -0.001249, 3.701, -0.001249, 3.701, -0.001249, 3.364, -0.001249, 3.701, -0.001249, 4.039, -0.001249, 4.039, -0.001249, 3.701, -0.001249, 4.039, -0.001249, 4.376, -0.001249, 4.376, -0.001249, 4.039, -0.001249, 4.376, -0.001249, 4.714, -0.001249, 4.714, -0.001249, 4.376, -0.001249, 4.714, -0.001249, 5.051, -0.001249, 5.051, -0.001249, 4.714, -0.001249, 5.051, -0.001249, 5.389, -0.001249, 5.389, -0.001249, 5.051, -0.001249, 5.389, -0.001249, 5.726, -0.001249, 5.726, -0.001249, 5.389, -0.001249, 5.726, -0.001249, 6.064, -0.001249, 6.064, -0.001249, 5.726, -0.001249, 6.064, -0.001249, 6.401, -0.001249, 6.401, -0.001249, 6.064, -0.001249, 6.401, -0.001249, 6.739, -0.001249, 6.739, -0.001249, 6.401, -0.001249, 6.739, -0.001249, 7.076, -0.001249, 7.076, -0.001249, 6.739, -0.001249, 7.076, -0.001249, 7.414, -0.001249, 7.414, -0.001249, 7.076, -0.001249, 7.414, -0.001249, 7.751, -0.001249, 7.751, -0.001249, 7.414, -0.001249, 7.751, -0.001249, 8.089, -0.001249, 8.089, -0.001249, 7.751, -0.001249, 8.089, -0.001249, 8.426, -0.001249, 8.426, -0.001249, 8.089, -0.001249, 8.426, -0.001249, 8.763, -0.001249, 8.763, -0.001249, 8.426, -0.001249, 8.763, -0.001249, 9.101, -0.001249, 9.101, -0.001249, 8.763, -0.001249, 9.101, -0.001249, 9.438, -0.001249, 9.438, -0.001249, 9.101, -0.001249, 9.438, -0.001249, 9.776, -0.001249, 9.776, -0.001249, 9.438, -0.001249, 9.776, -0.001249, 10.11, -0.001249, 10.11, -0.001249, 9.776, -0.001249, 10.11, -0.001249, 10.45, -0.001249, 10.45, -0.001249, 10.11, -0.001249, 10.45, -0.001249, 10.79, -0.001249, 10.79, -0.001249, 10.45, -0.001249, 10.79, -0.001249, 11.13, -0.001249, 11.13, -0.001249, 10.79, -0.001249, 11.13, -0.001249, 11.46, -0.001249, 11.46, -0.001249, 11.13, -0.001249, 11.46, -0.001249, 11.8, -0.001249, 11.8, -0.001249, 11.46, -0.001249, 11.8, -0.001249, 12.14, -0.001249, 12.14, -0.001249, 11.8, -0.001249, 12.14, -0.001249, 12.48, -0.001249, 12.48, -0.001249, 12.14, -0.001249, 12.48, -0.001249, 12.81, -0.001249, 12.81, -0.001249, 12.48, -0.001249, 12.81, -0.001249, 13.15, -0.001249, 13.15, -0.001249, 12.81, -0.001249, 13.15, -0.001249, 13.49, -0.001249, 13.49, -0.001249, 13.15, -0.001249, 13.49, -0.001249, 13.83, -0.001249, 13.83, -0.001249, 13.49, -0.001249, 13.83, -0.001249, 14.16, -0.001249, 14.16, -0.001249, 13.83, -0.001249, 14.16, -0.001249, 14.5, -0.001249, 14.5, -0.001249, 14.16, -0.001249, 14.5, -0.001249, 14.84, -0.001249, 14.84, -0.001249, 14.5, -0.001249, 14.84, -0.001249, 15.18, -0.001249, 15.18, -0.001249, 14.84, -0.001249, 15.18, -0.001249, 15.51, -0.001249, 15.51, -0.001249, 15.18, -0.001249, 15.51, -0.001249, 15.85, -0.001249, 15.85, -0.001249, 15.51, -0.001249, 15.85, -0.001249, 16.19, -0.001249, 16.19, -0.001249, 15.85, -0.001249, 16.19, -0.001249, 16.53, -0.001249, 16.53, -0.001249, 16.19, -0.001249, 16.53, -0.001249, 16.86, -0.001249, 16.86, -0.001249, 16.53, -0.001249, 16.86, -0.001249, 17.2, -0.001249, 17.2, -0.001249, 16.86, -0.001249, 17.2, -0.001249, 17.54, -0.001249, 17.54, -0.001249, 17.2, -0.001249, 17.54, -0.001249, 17.88, -0.001249, 17.88, -0.001249, 17.54, -0.001249, 17.88, -0.001249, 18.21, -0.001249, 18.21, -0.001249, 17.88, -0.001249, 18.21, -0.001249, 18.55, -0.001249, 18.55, -0.001249, 18.21, -0.001249, 18.55, -0.001249, 18.89, -0.001249, 18.89, -0.001249, 18.55, -0.001249, 18.89, -0.001249, 19.23, -0.001249, 19.23, -0.001249, 18.89, -0.001249, 19.23, -0.001249, 19.56, -0.001249, 19.56, -0.001249, 19.23, -0.001249, 19.56, -0.001249, 19.9, -0.001249, 19.9, -0.001249, 19.56, -0.001249, 19.9, -0.001249, 20.24, -0.001249, 20.24, -0.001249, 19.9, -0.001249, 20.24, -0.001249, 20.57, -0.001249, 20.57, -0.001249, 20.24, -0.001249, 20.57, -0.001249, 20.91, -0.001249, 20.91, -0.001249, 20.57, -0.001249, 20.91, -0.001249, 21.25, -0.001249, 21.25, -0.001249, 20.91, -0.001249, 21.25, -0.001249, 21.59, -0.001249, 21.59, -0.001249, 21.25, -0.001249, 21.59, -0.001249, 21.92, -0.001249, 21.92, -0.001249, 21.59, -0.001249, 21.92, -0.001249, 22.26, -0.001249, 22.26, -0.001249, 21.92, -0.001249, 22.26, -0.001249, 22.6, -0.001249, 22.6, -0.001249, 22.26, -0.001249, 22.6, -0.001249, 22.94, -0.001249, 22.94, -0.001249, 22.6, -0.001249, 22.94, -0.001249, 23.27, -0.001249, 23.27, -0.001249, 22.94, -0.001249, 23.27, -0.001249, 23.61, -0.001249, 23.61, -0.001249, 23.27, -0.001249, 23.61, -0.001249, 23.95, -0.001249, 23.95, -0.001249, 23.61, -0.001249, 23.95, -0.001249, 24.29, -0.001249, 24.29, -0.001249, 23.95, -0.001249, 24.29, -0.001249, 24.62, -0.001249, 24.62, -0.001249, 24.29, -0.001249, 24.62, -0.001249, 24.96, -0.001249, 24.96, -0.001249, 24.62, -0.001249, 24.96, -0.001249, 25.3, -0.001249, 25.3, -0.001249, 24.96, -0.001249, 25.3, -0.001249, 25.64, -0.001249, 25.64, -0.001249, 25.3, -0.001249, 25.64, -0.001249, 25.97, -0.001249, 25.97, -0.001249, 25.64, -0.001249, 25.97, -0.001249, 26.31, -0.001249, 26.31, -0.001249, 25.97, -0.001249, 26.31, -0.001249, 26.65, -0.001249, 26.65, -0.001249, 26.31, -0.001249, 26.65, -0.001249, 26.99, -0.001249, 26.99, -0.001249, 26.65, -0.001249, 26.99, -0.001249, 27.32, -0.001249, 27.32, -0.001249, 26.99, -0.001249, 27.32, -0.001249, 27.66, -0.001249, 27.66, -0.001249, 27.32, -0.001249, 27.66, -0.001249, 28.0, -0.001249, 28.0, -0.001249, 27.66, -0.001249, 28.0, -0.001249, 28.34, -0.001249, 28.34, -0.001249, 28.0, -0.001249, 28.34, -0.001249, 28.67, -0.001249, 28.67, -0.001249, 28.34, -0.001249, 28.67, -0.001249, 29.01, -0.001249, 29.01, -0.001249, 28.67, -0.001249, 29.01, -0.001249, 29.35, -0.001249, 29.35, -0.001249, 29.01, -0.001249, 29.35, -0.001249, 29.69, -0.001249, 29.69, -0.001249, 29.35, -0.001249, 29.69, -0.001249, 30.02, -0.001249, 30.02, -0.001249, 29.69, -0.001249, 30.02, -0.001249, 30.36, -0.001249, 30.36, -0.001249, 30.02, -0.001249, 30.36, -0.001249, 30.7, -0.001249, 30.7, -0.001249, 30.36, -0.001249, 30.7, -0.001249, 31.04, -0.001249, 31.04, -0.001249, 30.7, -0.001249, 31.04, -0.001249, 31.37, -0.001249, 31.37, -0.001249, 31.04, -0.001249, 31.37, -0.001249, 31.71, -0.001249, 31.71, -0.001249, 31.37, -0.001249, 31.71, -0.001249, 32.05, -0.001249, 32.05, -0.001249, 31.71, -0.001249, 32.05, -0.001249, 32.39, -0.001249, 32.39, -0.001249, 32.05, -0.001249, 32.39, -0.001249, 32.72, -0.001249, 32.72, -0.001249, 32.39, -0.001249, 32.72, -0.001249, 33.06, -0.001249, 33.06, -0.001249, 32.72, -0.001249, 33.06, -0.001249, 33.4, -0.001249, 33.4, -0.001249, 33.06, -0.001249, 33.4, -0.001249, 33.74, -0.001249, 33.74, -0.001249, 33.4, -0.001249, 33.74, -0.001249, 34.07, -0.001249, 34.07, -0.001249, 33.74, -0.001249, 34.07, -0.001249, 34.41, -0.001249, 34.41, -0.001249, 34.07, -0.001249, 34.41, -0.001249, 34.75, -0.001249, 34.75, -0.001249, 34.41, -0.001249, 34.75, -0.001249, 35.09, -0.001249, 35.09, -0.001249, 34.75, -0.001249, 35.09, 1.258, 35.42, 1.258, 35.42, -0.001249, 35.09, 1.612, 35.42, 2.871, 35.09, -0.001249, 35.09, 1.258, 35.42, 2.871, 35.09, 2.871, 34.75, -0.001249, 34.75, -0.001249, 35.09, 2.871, 34.75, 2.871, 34.41, -0.001249, 34.41, -0.001249, 34.75, 2.871, 34.41, 2.871, 34.07, -0.001249, 34.07, -0.001249, 34.41, 2.871, 34.07, 2.871, 33.74, -0.001249, 33.74, -0.001249, 34.07, 2.871, 33.74, 2.871, 33.4, -0.001249, 33.4, -0.001249, 33.74, 2.871, 33.4, 2.871, 33.06, -0.001249, 33.06, -0.001249, 33.4, 2.871, 33.06, 2.871, 32.72, -0.001249, 32.72, -0.001249, 33.06, 2.871, 32.72, 2.871, 32.39, -0.001249, 32.39, -0.001249, 32.72, 2.871, 32.39, 2.871, 32.05, -0.001249, 32.05, -0.001249, 32.39, 2.871, 32.05, 2.871, 31.71, -0.001249, 31.71, -0.001249, 32.05, 2.871, 31.71, 2.871, 31.37, -0.001249, 31.37, -0.001249, 31.71, 2.871, 31.37, 2.871, 31.04, -0.001249, 31.04, -0.001249, 31.37, 2.871, 31.04, 2.871, 30.7, -0.001249, 30.7, -0.001249, 31.04, 2.871, 30.7, 2.871, 30.36, -0.001249, 30.36, -0.001249, 30.7, 2.871, 30.36, 2.871, 30.02, -0.001249, 30.02, -0.001249, 30.36, 2.871, 30.02, 2.871, 29.69, -0.001249, 29.69, -0.001249, 30.02, 2.871, 29.69, 2.871, 29.35, -0.001249, 29.35, -0.001249, 29.69, 2.871, 29.35, 2.871, 29.01, -0.001249, 29.01, -0.001249, 29.35, 2.871, 29.01, 2.871, 28.67, -0.001249, 28.67, -0.001249, 29.01, 2.871, 28.67, 2.871, 28.34, -0.001249, 28.34, -0.001249, 28.67, 2.871, 28.34, 2.871, 28.0, -0.001249, 28.0, -0.001249, 28.34, 2.871, 28.0, 2.871, 27.66, -0.001249, 27.66, -0.001249, 28.0, 2.871, 27.66, 2.871, 27.32, -0.001249, 27.32, -0.001249, 27.66, 2.871, 27.32, 2.871, 26.99, -0.001249, 26.99, -0.001249, 27.32, 2.871, 26.99, 2.871, 26.65, -0.001249, 26.65, -0.001249, 26.99, 2.871, 26.65, 2.871, 26.31, -0.001249, 26.31, -0.001249, 26.65, 2.871, 26.31, 2.871, 25.97, -0.001249, 25.97, -0.001249, 26.31, 2.871, 25.97, 2.871, 25.64, -0.001249, 25.64, -0.001249, 25.97, 2.871, 25.64, 2.871, 25.3, -0.001249, 25.3, -0.001249, 25.64, 2.871, 25.3, 2.871, 24.96, -0.001249, 24.96, -0.001249, 25.3, 2.871, 24.96, 2.871, 24.62, -0.001249, 24.62, -0.001249, 24.96, 2.871, 24.62, 2.871, 24.29, -0.001249, 24.29, -0.001249, 24.62, 2.871, 24.29, 2.871, 23.95, -0.001249, 23.95, -0.001249, 24.29, 2.871, 23.95, 2.871, 23.61, -0.001249, 23.61, -0.001249, 23.95, 2.871, 23.61, 2.871, 23.27, -0.001249, 23.27, -0.001249, 23.61, 2.871, 23.27, 2.871, 22.94, -0.001249, 22.94, -0.001249, 23.27, 2.871, 22.94, 2.871, 22.6, -0.001249, 22.6, -0.001249, 22.94, 2.871, 22.6, 2.871, 22.26, -0.001249, 22.26, -0.001249, 22.6, 2.871, 22.26, 2.871, 21.92, -0.001249, 21.92, -0.001249, 22.26, 2.871, 21.92, 2.871, 21.59, -0.001249, 21.59, -0.001249, 21.92, 2.871, 21.59, 2.871, 21.25, -0.001249, 21.25, -0.001249, 21.59, 2.871, 21.25, 2.871, 20.91, -0.001249, 20.91, -0.001249, 21.25, 2.871, 20.91, 2.871, 20.57, -0.001249, 20.57, -0.001249, 20.91, 2.871, 20.57, 2.871, 20.24, -0.001249, 20.24, -0.001249, 20.57, 2.871, 20.24, 2.871, 19.9, -0.001249, 19.9, -0.001249, 20.24, 2.871, 19.9, 2.871, 19.56, -0.001249, 19.56, -0.001249, 19.9, 2.871, 19.56, 2.871, 19.23, -0.001249, 19.23, -0.001249, 19.56, 2.871, 19.23, 2.871, 18.89, -0.001249, 18.89, -0.001249, 19.23, 2.871, 18.89, 2.871, 18.55, -0.001249, 18.55, -0.001249, 18.89, 2.871, 18.55, 2.871, 18.21, -0.001249, 18.21, -0.001249, 18.55, 2.871, 18.21, 2.871, 17.88, -0.001249, 17.88, -0.001249, 18.21, 2.871, 17.88, 2.871, 17.54, -0.001249, 17.54, -0.001249, 17.88, 2.871, 17.54, 2.871, 17.2, -0.001249, 17.2, -0.001249, 17.54, 2.871, 17.2, 2.871, 16.86, -0.001249, 16.86, -0.001249, 17.2, 2.871, 16.86, 2.871, 16.53, -0.001249, 16.53, -0.001249, 16.86, 2.871, 16.53, 2.871, 16.19, -0.001249, 16.19, -0.001249, 16.53, 2.871, 16.19, 2.871, 15.85, -0.001249, 15.85, -0.001249, 16.19, 2.871, 15.85, 2.871, 15.51, -0.001249, 15.51, -0.001249, 15.85, 2.871, 15.51, 2.871, 15.18, -0.001249, 15.18, -0.001249, 15.51, 2.871, 15.18, 2.871, 14.84, -0.001249, 14.84, -0.001249, 15.18, 2.871, 14.84, 2.871, 14.5, -0.001249, 14.5, -0.001249, 14.84, 2.871, 14.5, 2.871, 14.16, -0.001249, 14.16, -0.001249, 14.5, 2.871, 14.16, 2.871, 13.83, -0.001249, 13.83, -0.001249, 14.16, 2.871, 13.83, 2.871, 13.49, -0.001249, 13.49, -0.001249, 13.83, 2.871, 13.49, 2.871, 13.15, -0.001249, 13.15, -0.001249, 13.49, 2.871, 13.15, 2.871, 12.81, -0.001249, 12.81, -0.001249, 13.15, 2.871, 12.81, 2.871, 12.48, -0.001249, 12.48, -0.001249, 12.81, 2.871, 12.48, 2.871, 12.14, -0.001249, 12.14, -0.001249, 12.48, 2.871, 12.14, 2.871, 11.8, -0.001249, 11.8, -0.001249, 12.14, 2.871, 11.8, 2.871, 11.46, -0.001249, 11.46, -0.001249, 11.8, 2.871, 11.46, 2.871, 11.13, -0.001249, 11.13, -0.001249, 11.46, 2.871, 11.13, 2.871, 10.79, -0.001249, 10.79, -0.001249, 11.13, 2.871, 10.79, 2.871, 10.45, -0.001249, 10.45, -0.001249, 10.79, 2.871, 10.45, 2.871, 10.11, -0.001249, 10.11, -0.001249, 10.45, 2.871, 10.11, 2.871, 9.776, -0.001249, 9.776, -0.001249, 10.11, 2.871, 9.776, 2.871, 9.438, -0.001249, 9.438, -0.001249, 9.776, 2.871, 9.438, 2.871, 9.101, -0.001249, 9.101, -0.001249, 9.438, 2.871, 9.101, 2.871, 8.763, -0.001249, 8.763, -0.001249, 9.101, 2.871, 8.763, 2.871, 8.426, -0.001249, 8.426, -0.001249, 8.763, 2.871, 8.426, 2.871, 8.089, -0.001249, 8.089, -0.001249, 8.426, 2.871, 8.089, 2.871, 7.751, -0.001249, 7.751, -0.001249, 8.089, 2.871, 7.751, 2.871, 7.414, -0.001249, 7.414, -0.001249, 7.751, 2.871, 7.414, 2.871, 7.076, -0.001249, 7.076, -0.001249, 7.414, 2.871, 7.076, 2.871, 6.739, -0.001249, 6.739, -0.001249, 7.076, 2.871, 6.739, 2.871, 6.401, -0.001249, 6.401, -0.001249, 6.739, 2.871, 6.401, 2.871, 6.064, -0.001249, 6.064, -0.001249, 6.401, 2.871, 6.064, 2.871, 5.726, -0.001249, 5.726, -0.001249, 6.064, 2.871, 5.726, 2.871, 5.389, -0.001249, 5.389, -0.001249, 5.726, 2.871, 5.389, 2.871, 5.051, -0.001249, 5.051, -0.001249, 5.389, 2.871, 5.051, 2.871, 4.714, -0.001249, 4.714, -0.001249, 5.051, 2.871, 4.714, 2.871, 4.376, -0.001249, 4.376, -0.001249, 4.714, 2.871, 4.376, 2.871, 4.039, -0.001249, 4.039, -0.001249, 4.376, 2.871, 4.039, 2.871, 3.701, -0.001249, 3.701, -0.001249, 4.039, 2.871, 3.701, 2.871, 3.364, -0.001249, 3.364, -0.001249, 3.701, 2.871, 3.364, 2.871, 3.026, -0.001249, 3.026, -0.001249, 3.364, 2.871, 3.026, 2.871, 2.689, -0.001249, 2.689, -0.001249, 3.026, 2.871, 2.689, 2.871, 2.352, -0.001249, 2.352, -0.001249, 2.689, 2.871, 2.352, 2.871, 2.014, -0.001249, 2.014, -0.001249, 2.352, 2.871, 2.014, 2.871, 1.677, -0.001249, 1.677, -0.001249, 2.014, 2.871, 1.677, 2.871, 1.339, -0.001249, 1.339, -0.001249, 1.677, 2.871, 1.339, 2.871, 1.002, -0.001249, 1.002, -0.001249, 1.339, 2.871, 1.002, 2.871, 0.6642, -0.001249, 0.6642, -0.001249, 1.002, 2.871, 0.6642, 2.871, 0.3267, -0.001249, 0.3267, -0.001249, 0.6642, 2.871, 0.3267, 2.874, -0.01078, -0.004209, -0.01078, -0.001249, 0.3267])
me_cube.materials.append(mat_material)
me_cube.use_remesh_preserve_volume = False
me_cube.use_remesh_preserve_attributes = False
me_cube.use_mirror_vertex_groups = False
me_cube.update()

# ---- objects
ob_cube = bpy.data.objects.new('Cube', me_cube)
ob_lamp = bpy.data.objects.new('Lamp', light_lamp)
ob_camera = bpy.data.objects.new('Camera', cam_camera)

# ---- transforms, parenting, visibility, modifiers, constraints
ob_cube.location = (-0.1502, -3.246, 344.2)
ob_cube.scale = (1.103, 1.103, 1.103)
ob_cube.lock_rotations_4d = False
ob_cube.empty_display_type = 'ARROWS'
ob_cube.lineart.crease_threshold = 0.0
ob_lamp.location = (4.076, 1.005, 5.904)
ob_lamp.rotation_euler = (0.6503, 0.05522, 1.866)
ob_lamp.lock_rotations_4d = False
ob_lamp.empty_display_type = 'ARROWS'
ob_lamp.color = (0.0, 0.0, 0.0, 0.0)
ob_lamp.lineart.crease_threshold = 0.0
ob_camera.location = (7.481, -6.508, 5.344)
ob_camera.rotation_euler = (1.109, 0.01082, 0.8149)
ob_camera.lock_rotations_4d = False
ob_camera.empty_display_type = 'ARROWS'
ob_camera.color = (0.0, 0.0, 0.0, 0.0)
ob_camera.display_type = 'WIRE'
ob_camera.lineart.crease_threshold = 0.0

# ---- collection membership
col_collection_1.objects.link(ob_cube)
col_collection_1.objects.link(ob_lamp)
col_collection_1.objects.link(ob_camera)

# ---- scene / render settings (as saved in the file)
scene.camera = ob_camera
scene.frame_start = 1; scene.frame_end = 250; scene.frame_set(1)
scene.render.engine = 'BLENDER_EEVEE_NEXT'
scene.render.image_settings.color_mode = 'RGB'
scene.render.image_settings.compression = 90
scene.render.resolution_percentage = 50
scene.render.dither_intensity = 0.0
scene.render.bake_margin = 2
scene.render.bake_bias = 0.0
scene.cycles.use_denoising = False
scene.cycles.samples = 10
scene.cycles.sampling_pattern = 'TABULATED_SOBOL'
scene.cycles.light_sampling_threshold = 0.0
scene.cycles.use_adaptive_sampling = False
scene.cycles.use_light_tree = False
scene.cycles.blur_glossy = 0.0
scene.cycles.volume_bounces = 1
scene.cycles.pixel_filter_type = 'GAUSSIAN'
scene.cycles.sample_clamp_indirect = 0.0
scene.view_settings.view_transform = 'Standard'
bpy.context.view_layer.update()
